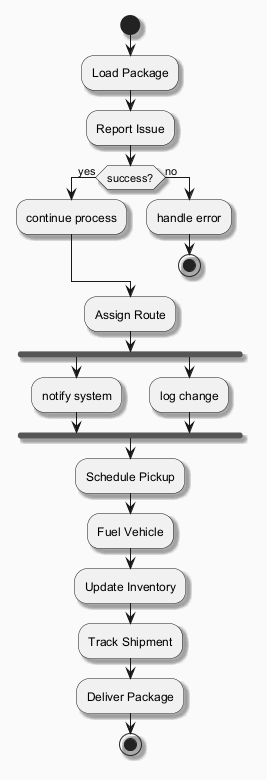

The diagram above was rendered by PlantUML. Its source (embedded in the PNG):
@startuml
skinparam backgroundColor #FAFAFA
skinparam classBackgroundColor #FFF3E0
skinparam classBorderColor #E65100
skinparam shadowing true
start
:Load Package;
:Report Issue;
if (success?) then (yes)
:continue process;
else (no)
:handle error;
stop
endif
:Assign Route;
fork
:notify system;
fork again
:log change;
end fork
:Schedule Pickup;
:Fuel Vehicle;
:Update Inventory;
:Track Shipment;
:Deliver Package;
stop
@enduml